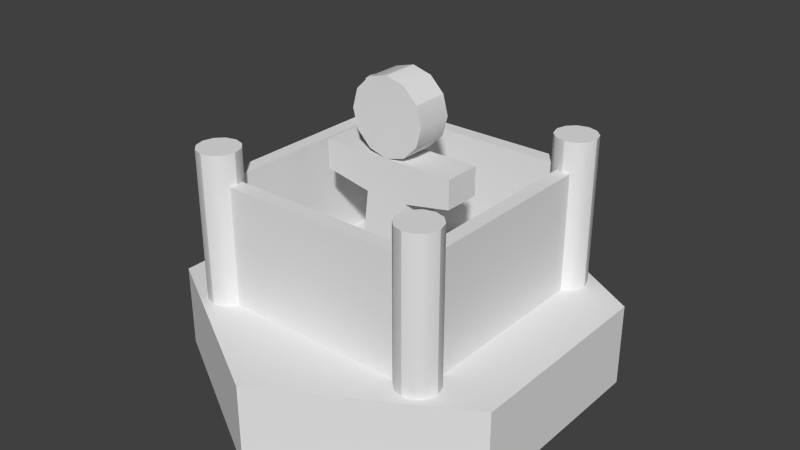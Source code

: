 # Source: Meeple_and_Hex.blend  (saved by Blender 2.75.0; exported with 4.5.12 LTS)
import bpy
from mathutils import Matrix  # noqa: F401  (used for matrix-valued properties, if any)

bpy.ops.wm.read_factory_settings(use_empty=True)
scene = bpy.context.scene
scene.name = 'Scene'

# ---- collections
col_collection_1 = bpy.data.collections.new('Collection 1'); scene.collection.children.link(col_collection_1)

# ---- world
world_world = bpy.data.worlds.new('World'); scene.world = world_world
world_world.color = (0.05088, 0.05088, 0.05088)
world_world.use_sun_shadow = False
world_world.sun_shadow_jitter_overblur = 0.0
world_world.cycles.sampling_method = 'MANUAL'
world_world.cycles.sample_map_resolution = 256

# ---- meshes
me_cube_002 = bpy.data.meshes.new('Cube.002')
me_cube_002.from_pydata([(-0.2861, -0.2861, -0.001033), (-0.2861, -0.2861, 0.2861), (-0.2861, 0.2861, -0.001033), (-0.2861, 0.2861, 0.2861), (0.2861, -0.2861, -0.001033), (0.2861, -0.2861, 0.2861), (0.2861, 0.2861, -0.001033), (0.2861, 0.2861, 0.2861), (-0.2516, -0.2516, 0.2861), (-0.2516, 0.2516, 0.2861), (0.2516, -0.2516, 0.2861), (0.2516, 0.2516, 0.2861), (-0.2516, -0.2516, 0.02578), (-0.2516, 0.2516, 0.02578), (0.2516, -0.2516, 0.02578), (0.2516, 0.2516, 0.02578), (-0.2689, -0.2189, -0.06075), (-0.2689, -0.2189, 0.3593), (-0.2439, -0.2256, -0.06075), (-0.2439, -0.2256, 0.3593), (-0.2256, -0.2439, -0.06075), (-0.2256, -0.2439, 0.3593), (-0.2189, -0.2689, -0.06075), (-0.2189, -0.2689, 0.3593), (-0.2256, -0.2939, -0.06075), (-0.2256, -0.2939, 0.3593), (-0.2439, -0.3122, -0.06075), (-0.2439, -0.3122, 0.3593), (-0.2689, -0.3189, -0.06075), (-0.2689, -0.3189, 0.3593), (-0.2939, -0.3122, -0.06075), (-0.2939, -0.3122, 0.3593), (-0.3122, -0.2939, -0.06075), (-0.3122, -0.2939, 0.3593), (-0.3189, -0.2689, -0.06075), (-0.3189, -0.2689, 0.3593), (-0.3122, -0.2439, -0.06075), (-0.3122, -0.2439, 0.3593), (-0.2939, -0.2256, -0.06075), (-0.2939, -0.2256, 0.3593), (-0.2689, 0.3189, -0.06075), (-0.2689, 0.3189, 0.3593), (-0.2439, 0.3122, -0.06075), (-0.2439, 0.3122, 0.3593), (-0.2256, 0.2939, -0.06075), (-0.2256, 0.2939, 0.3593), (-0.2189, 0.2689, -0.06075), (-0.2189, 0.2689, 0.3593), (-0.2256, 0.2439, -0.06075), (-0.2256, 0.2439, 0.3593), (-0.2439, 0.2256, -0.06075), (-0.2439, 0.2256, 0.3593), (-0.2689, 0.2189, -0.06075), (-0.2689, 0.2189, 0.3593), (-0.2939, 0.2256, -0.06075), (-0.2939, 0.2256, 0.3593), (-0.3122, 0.2439, -0.06075), (-0.3122, 0.2439, 0.3593), (-0.3189, 0.2689, -0.06075), (-0.3189, 0.2689, 0.3593), (-0.3122, 0.2939, -0.06075), (-0.3122, 0.2939, 0.3593), (-0.2939, 0.3122, -0.06075), (-0.2939, 0.3122, 0.3593), (0.2689, 0.3189, -0.06075), (0.2689, 0.3189, 0.3593), (0.2939, 0.3122, -0.06075), (0.2939, 0.3122, 0.3593), (0.3122, 0.2939, -0.06075), (0.3122, 0.2939, 0.3593), (0.3189, 0.2689, -0.06075), (0.3189, 0.2689, 0.3593), (0.3122, 0.2439, -0.06075), (0.3122, 0.2439, 0.3593), (0.2939, 0.2256, -0.06075), (0.2939, 0.2256, 0.3593), (0.2689, 0.2189, -0.06075), (0.2689, 0.2189, 0.3593), (0.2439, 0.2256, -0.06075), (0.2439, 0.2256, 0.3593), (0.2256, 0.2439, -0.06075), (0.2256, 0.2439, 0.3593), (0.2189, 0.2689, -0.06075), (0.2189, 0.2689, 0.3593), (0.2256, 0.2939, -0.06075), (0.2256, 0.2939, 0.3593), (0.2439, 0.3122, -0.06075), (0.2439, 0.3122, 0.3593), (0.2689, -0.2189, -0.06075), (0.2689, -0.2189, 0.3593), (0.2939, -0.2256, -0.06075), (0.2939, -0.2256, 0.3593), (0.3122, -0.2439, -0.06075), (0.3122, -0.2439, 0.3593), (0.3189, -0.2689, -0.06075), (0.3189, -0.2689, 0.3593), (0.3122, -0.2939, -0.06075), (0.3122, -0.2939, 0.3593), (0.2939, -0.3122, -0.06075), (0.2939, -0.3122, 0.3593), (0.2689, -0.3189, -0.06075), (0.2689, -0.3189, 0.3593), (0.2439, -0.3122, -0.06075), (0.2439, -0.3122, 0.3593), (0.2256, -0.2939, -0.06075), (0.2256, -0.2939, 0.3593), (0.2189, -0.2689, -0.06075), (0.2189, -0.2689, 0.3593), (0.2256, -0.2439, -0.06075), (0.2256, -0.2439, 0.3593), (0.2439, -0.2256, -0.06075), (0.2439, -0.2256, 0.3593)], [], [(1, 3, 2, 0), (3, 7, 6, 2), (7, 5, 4, 6), (5, 1, 0, 4), (0, 2, 6, 4), (7, 3, 9, 11), (8, 10, 14, 12), (5, 7, 11, 10), (3, 1, 8, 9), (1, 5, 10, 8), (14, 15, 13, 12), (11, 9, 13, 15), (10, 11, 15, 14), (9, 8, 12, 13), (52, 53, 55, 54), (16, 17, 19, 18), (44, 45, 47, 46), (18, 19, 21, 20), (20, 21, 23, 22), (50, 51, 53, 52), (22, 23, 25, 24), (42, 43, 45, 44), (24, 25, 27, 26), (26, 27, 29, 28), (48, 49, 51, 50), (28, 29, 31, 30), (40, 41, 43, 42), (30, 31, 33, 32), (32, 33, 35, 34), (46, 47, 49, 48), (34, 35, 37, 36), (19, 17, 39, 37, 35, 33, 31, 29, 27, 25, 23, 21), (38, 39, 17, 16), (36, 37, 39, 38), (16, 18, 20, 22, 24, 26, 28, 30, 32, 34, 36, 38), (54, 55, 57, 56), (56, 57, 59, 58), (58, 59, 61, 60), (47, 45, 43, 41, 63, 61, 59, 57, 55, 53, 51, 49), (62, 63, 41, 40), (60, 61, 63, 62), (46, 48, 50, 52, 54, 56, 58, 60, 62, 40, 42, 44), (100, 101, 103, 102), (64, 65, 67, 66), (92, 93, 95, 94), (66, 67, 69, 68), (68, 69, 71, 70), (98, 99, 101, 100), (70, 71, 73, 72), (90, 91, 93, 92), (72, 73, 75, 74), (74, 75, 77, 76), (96, 97, 99, 98), (76, 77, 79, 78), (88, 89, 91, 90), (78, 79, 81, 80), (80, 81, 83, 82), (94, 95, 97, 96), (82, 83, 85, 84), (67, 65, 87, 85, 83, 81, 79, 77, 75, 73, 71, 69), (86, 87, 65, 64), (84, 85, 87, 86), (64, 66, 68, 70, 72, 74, 76, 78, 80, 82, 84, 86), (102, 103, 105, 104), (104, 105, 107, 106), (106, 107, 109, 108), (95, 93, 91, 89, 111, 109, 107, 105, 103, 101, 99, 97), (110, 111, 89, 88), (108, 109, 111, 110), (94, 96, 98, 100, 102, 104, 106, 108, 110, 88, 90, 92)])
me_cube_002.polygons.foreach_set('use_smooth', [True] * 70)
me_cube_002.use_remesh_preserve_volume = False
me_cube_002.use_remesh_preserve_attributes = False
me_cube_002.use_mirror_vertex_groups = False
me_cube_002.update()
me_cube_001 = bpy.data.meshes.new('Cube.001')
me_cube_001.from_pydata([(-0.1664, -0.04506, -0.001244), (-0.1664, -0.04506, 0.3316), (-0.1664, 0.04506, -0.001244), (-0.1664, 0.04506, 0.3316), (0.0, -0.04506, 0.3316), (0.0, 0.04506, 0.3316), (7.381e-09, -0.04383, 0.5155), (7.381e-09, 0.04383, 0.5155), (-0.046, -0.04383, 0.5031), (-0.046, 0.04383, 0.5031), (-0.07967, -0.04383, 0.4695), (-0.07967, 0.04383, 0.4695), (-0.09199, -0.04383, 0.4235), (-0.09199, 0.04383, 0.4235), (-0.07967, -0.04383, 0.3775), (-0.07967, 0.04383, 0.3775), (-0.046, -0.04383, 0.3438), (-0.046, 0.04383, 0.3438), (0.0, 0.04506, 0.1431), (0.0, -0.04506, 0.1431), (-0.1664, -0.04506, 0.2633), (-0.1664, 0.04506, 0.2633), (0.0, -0.04506, 0.2633), (0.0, 0.04506, 0.2633), (-0.06346, 0.04506, 0.1485), (0.0, -0.04506, 0.1485), (0.0, 0.04506, 0.1485), (-0.06346, -0.04506, 0.1485), (-0.0531, -0.04497, 0.2411), (-0.0531, 0.04515, 0.2411), (0.0, -0.04506, 0.2354), (0.0, 0.04506, 0.2354), (-0.07744, 0.04506, -0.001244), (-0.07744, -0.04506, 0.3316), (-0.07744, -0.04506, -0.001244), (-0.07744, 0.04506, 0.3316), (-0.07744, -0.04506, 0.2633), (-0.07744, 0.04506, 0.2633), (-0.02953, -0.04506, 0.1485), (-0.02953, 0.04506, 0.1485), (-0.02471, 0.0451, 0.2381), (-0.02471, -0.04501, 0.2381)], [], [(27, 24, 2, 0), (39, 26, 18, 32), (33, 35, 3, 1), (9, 7, 5, 17, 15, 13, 11), (38, 27, 0, 34), (6, 7, 9, 8), (8, 9, 11, 10), (10, 11, 13, 12), (12, 13, 15, 14), (16, 17, 5, 4), (14, 15, 17, 16), (34, 32, 18, 19), (6, 8, 10, 12, 14, 16, 4), (33, 1, 20, 36), (35, 5, 23, 37), (1, 3, 21, 20), (41, 28, 27, 38), (40, 31, 26, 39), (28, 29, 24, 27), (20, 21, 29, 28), (37, 23, 31, 40), (36, 20, 28, 41), (22, 36, 41, 30), (21, 37, 40, 29), (29, 40, 39, 24), (30, 41, 38, 25), (3, 35, 37, 21), (4, 33, 36, 22), (0, 2, 32, 34), (25, 38, 34, 19), (4, 5, 35, 33), (24, 39, 32, 2)])
me_cube_001.polygons.foreach_set('use_smooth', [True] * 32)
me_cube_001.use_remesh_preserve_volume = False
me_cube_001.use_remesh_preserve_attributes = False
me_cube_001.use_mirror_vertex_groups = False
me_cube_001.update()
me_cylinder = bpy.data.meshes.new('Cylinder')
me_cylinder.from_pydata([(0.0, 0.5, -0.2), (0.0, 0.5, 0.0), (0.433, 0.25, -0.2), (0.433, 0.25, 0.0), (0.433, -0.25, -0.2), (0.433, -0.25, 0.0), (-4.371e-08, -0.5, -0.2), (-4.371e-08, -0.5, 0.0), (-0.433, -0.25, -0.2), (-0.433, -0.25, 0.0), (-0.433, 0.25, -0.2), (-0.433, 0.25, 0.0)], [], [(0, 1, 3, 2), (2, 3, 5, 4), (4, 5, 7, 6), (6, 7, 9, 8), (3, 1, 11, 9, 7, 5), (10, 11, 1, 0), (8, 9, 11, 10), (0, 2, 4, 6, 8, 10)])
me_cylinder.polygons.foreach_set('use_smooth', [True] * 8)
me_cylinder.use_remesh_preserve_volume = False
me_cylinder.use_remesh_preserve_attributes = False
me_cylinder.use_mirror_vertex_groups = False
me_cylinder.update()

# ---- objects
ob_castle = bpy.data.objects.new('Castle', me_cube_002)
ob_meeple = bpy.data.objects.new('Meeple', me_cube_001)
ob_hex = bpy.data.objects.new('Hex', me_cylinder)

# ---- transforms, parenting, visibility, modifiers, constraints
ob_castle.location = (0.0, 0.0, 0.0)
ob_castle.lineart.crease_threshold = 0.0
_m = ob_castle.modifiers.new('EdgeSplit', 'EDGE_SPLIT')
ob_meeple.location = (0.0, 0.0, 0.0)
ob_meeple.lineart.crease_threshold = 0.0
_m = ob_meeple.modifiers.new('Mirror', 'MIRROR')
_m = ob_meeple.modifiers.new('EdgeSplit', 'EDGE_SPLIT')
ob_hex.location = (0.0, 0.0, 0.0)
ob_hex.lineart.crease_threshold = 0.0
_m = ob_hex.modifiers.new('EdgeSplit', 'EDGE_SPLIT')

# ---- collection membership
col_collection_1.objects.link(ob_castle)
col_collection_1.objects.link(ob_meeple)
col_collection_1.objects.link(ob_hex)

# ---- scene / render settings (as saved in the file)
scene.frame_start = 1; scene.frame_end = 250; scene.frame_set(1)
scene.render.engine = 'BLENDER_EEVEE_NEXT'
scene.render.resolution_percentage = 50
scene.render.dither_intensity = 0.0
scene.cycles.use_denoising = False
scene.cycles.samples = 10
scene.cycles.sampling_pattern = 'TABULATED_SOBOL'
scene.cycles.light_sampling_threshold = 0.0
scene.cycles.use_adaptive_sampling = False
scene.cycles.use_light_tree = False
scene.cycles.blur_glossy = 0.0
scene.cycles.pixel_filter_type = 'GAUSSIAN'
scene.cycles.sample_clamp_indirect = 0.0
scene.view_settings.view_transform = 'Standard'
bpy.context.view_layer.update()

# ---- added for rendering (the .blend has no active camera and no usable light): camera, sun
cam_auto = bpy.data.cameras.new('AutoCamera')
cam_auto.lens = 50.0
cam_auto.sensor_width = 36.0
cam_auto.clip_end = 1000.0
ob_auto_camera = bpy.data.objects.new('AutoCamera', cam_auto)
scene.collection.objects.link(ob_auto_camera)
ob_auto_camera.location = (1.3915, -1.6698, 1.27094)
ob_auto_camera.rotation_euler = (1.09748, -7.21219e-08, 0.694738)
scene.camera = ob_auto_camera
light_auto_sun = bpy.data.lights.new('AutoSun', 'SUN')
light_auto_sun.energy = 3.0
light_auto_sun.angle = 0.0523599
ob_auto_sun = bpy.data.objects.new('AutoSun', light_auto_sun)
scene.collection.objects.link(ob_auto_sun)
ob_auto_sun.rotation_euler = (0.872665, 0.174533, 0.523599)
bpy.context.view_layer.update()
